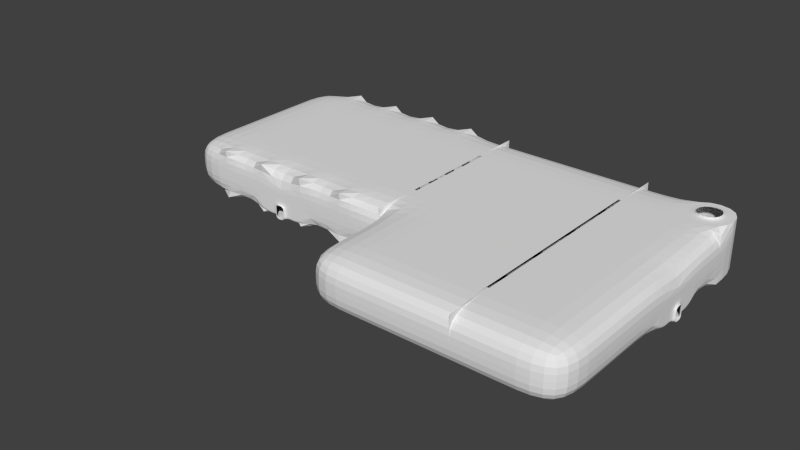 # Source: Building_A_F1_2.blend  (saved by Blender 2.72.0; exported with 4.5.12 LTS)
import bpy
from mathutils import Matrix  # noqa: F401  (used for matrix-valued properties, if any)

bpy.ops.wm.read_factory_settings(use_empty=True)
scene = bpy.context.scene
scene.name = 'Scene'

# ---- collections
col_collection_1 = bpy.data.collections.new('Collection 1'); scene.collection.children.link(col_collection_1)

# ---- world
world_world = bpy.data.worlds.new('World'); scene.world = world_world
world_world.color = (0.05088, 0.05088, 0.05088)
world_world.use_sun_shadow = False
world_world.sun_shadow_jitter_overblur = 0.0
world_world.cycles.sampling_method = 'MANUAL'
world_world.cycles.sample_map_resolution = 256

# ---- meshes
me_cube_001 = bpy.data.meshes.new('Cube.001')
me_cube_001.from_pydata([], [], [])
me_cube_001.use_remesh_preserve_volume = False
me_cube_001.use_remesh_preserve_attributes = False
me_cube_001.use_mirror_vertex_groups = False
me_cube_001.update()
me_cube_000 = bpy.data.meshes.new('Cube.000')
me_cube_000.from_pydata([(30.0, 60.0, 0.0), (30.0, 70.0, 0.0), (30.0, 50.0, 0.0), (-10.0, 10.0, 0.0), (10.0, 10.0, 0.0), (30.0, 10.0, 0.0), (-20.0, 20.0, 0.0), (-30.0, 30.0, 0.0), (-50.0, 30.0, 0.0), (-60.0, 30.0, 0.0), (20.0, 10.0, 0.0), (0.0, 20.0, 0.0), (10.0, 20.0, 0.0), (0.0, 10.0, 5.0), (0.0, 10.0, 0.0), (-20.0, 10.0, 0.0), (-20.0, 10.0, 5.0), (-10.0, 10.0, 5.0), (20.0, 30.0, 0.0), (20.0, 30.0, 5.0), (10.0, 30.0, 0.0), (-10.0, 30.0, 0.0), (-10.0, 20.0, 0.0), (-20.0, 20.0, 5.0), (-20.0, 30.0, 5.0), (30.0, 40.0, 0.0), (30.0, 30.0, 0.0), (20.0, 40.0, 0.0), (0.0, 30.0, 0.0), (-20.0, 40.0, 0.0), (-20.0, 30.0, 0.0), (-40.0, 30.0, 0.0), (-40.0, 40.0, 0.0), (-30.0, 30.0, 5.0), (-50.0, 40.0, 0.0), (-50.0, 30.0, 5.0), (-40.0, 30.0, 5.0), (-70.0, 30.0, 0.0), (-70.0, 40.0, 0.0), (-70.0, 30.0, 5.0), (-70.0, 40.0, 5.0), (-30.0, 40.0, 0.0), (-60.0, 60.0, 10.0), (-60.0, 70.0, 10.0), (-70.0, 50.0, 0.0), (-60.0, 40.0, 0.0), (20.0, 50.0, 5.0), (30.0, 40.0, 5.0), (10.0, 40.0, 0.0), (10.0, 50.0, 0.0), (0.0, 50.0, 0.0), (0.0, 40.0, 0.0), (-10.0, 40.0, 0.0), (20.0, 60.0, 0.0), (20.0, 50.0, 0.0), (-20.0, 50.0, 0.0), (-10.0, 50.0, 0.0), (-40.0, 70.0, 10.0), (-30.0, 50.0, 0.0), (-50.0, 60.0, 0.0), (-40.0, 60.0, 0.0), (-40.0, 50.0, 0.0), (-50.0, 50.0, 0.0), (-60.0, 50.0, 0.0), (-30.0, 60.0, 0.0), (-30.0, 70.0, 0.0), (-20.0, 60.0, 0.0), (-30.0, 70.0, 5.0), (-40.0, 70.0, 0.0), (-30.0, 60.0, 10.0), (-50.0, 70.0, 0.0), (-50.0, 70.0, 5.0), (-40.0, 70.0, 5.0), (-40.0, 60.0, 10.0), (-60.0, 70.0, 0.0), (-70.0, 60.0, 0.0), (-70.0, 70.0, 0.0), (-60.0, 60.0, 0.0), (30.0, 70.0, 5.0), (10.0, 60.0, 0.0), (20.0, 70.0, 0.0), (0.0, 60.0, 0.0), (0.0, 70.0, 0.0), (10.0, 70.0, 0.0), (-10.0, 70.0, 0.0), (0.0, 70.0, 5.0), (-20.0, 70.0, 0.0), (-10.0, 60.0, 0.0), (-10.0, 70.0, 5.0), (30.0, 10.0, 10.0), (-10.0, 10.0, 10.0), (-20.0, 20.0, 10.0), (10.0, 30.0, 10.0), (20.0, 20.0, 10.0), (-10.0, 30.0, 10.0), (-50.0, 40.0, 10.0), (-50.0, 30.0, 10.0), (-30.0, 50.0, 10.0), (-60.0, 40.0, 10.0), (-60.0, 50.0, 10.0), (10.0, 40.0, 10.0), (0.0, 50.0, 10.0), (20.0, 50.0, 10.0), (0.0, 60.0, 10.0), (10.0, 60.0, 10.0), (10.0, 50.0, 10.0), (-40.0, 50.0, 10.0), (-70.0, 60.0, 10.0), (-30.0, 70.0, 10.0), (-30.0, 60.0, 10.0), (-50.0, 60.0, 10.0), (20.0, 60.0, 10.0), (30.0, 70.0, 10.0), (-10.0, 70.0, 10.0), (20.0, 10.0, 10.0), (10.0, 20.0, 10.0), (0.0, 10.0, 10.0), (10.0, 10.0, 10.0), (-10.0, 20.0, 10.0), (0.0, 20.0, 10.0), (-20.0, 10.0, 10.0), (30.0, 20.0, 10.0), (-50.0, 60.0, 10.0), (0.0, 30.0, 10.0), (20.0, 30.0, 10.0), (30.0, 40.0, 10.0), (30.0, 30.0, 10.0), (-60.0, 40.0, 10.0), (-10.0, 40.0, 10.0), (-30.0, 40.0, 10.0), (-20.0, 30.0, 10.0), (-30.0, 40.0, 10.0), (-40.0, 30.0, 10.0), (-40.0, 40.0, 10.0), (-60.0, 30.0, 5.0), (-70.0, 30.0, 10.0), (-70.0, 40.0, 10.0), (-20.0, 50.0, 10.0), (-50.0, 40.0, 10.0), (-50.0, 50.0, 10.0), (20.0, 40.0, 10.0), (30.0, 50.0, 10.0), (20.0, 40.0, 5.0), (22.5, 62.5, 0.0), (0.0, 40.0, 10.0), (-40.0, 40.0, 10.0), (-10.0, 50.0, 10.0), (-60.0, 60.0, 10.0), (-70.0, 50.0, 5.0), (-70.0, 60.0, 5.0), (-70.0, 50.0, 10.0), (-40.0, 60.0, 10.0), (-60.0, 30.0, 10.0), (-50.0, 70.0, 10.0), (-70.0, 70.0, 5.0), (-60.0, 70.0, 5.0), (-70.0, 70.0, 10.0), (30.0, 60.0, 5.0), (30.0, 60.0, 10.0), (10.0, 70.0, 10.0), (20.0, 70.0, 10.0), (0.0, 70.0, 10.0), (-30.0, 30.0, 10.0), (-20.0, 70.0, 10.0), (-10.0, 60.0, 10.0), (30.0, 70.0, 0.0), (30.0, 60.0, 0.0), (-20.0, 50.0, 7.5), (-20.0, 45.0, 10.0), (-20.0, 55.0, 10.0), (-20.0, 55.0, 7.5), (-20.0, 55.0, 0.0), (-20.0, 55.0, 5.0), (-20.0, 55.0, 2.5), (-20.0, 45.0, 0.0), (-20.0, 45.0, 2.5), (-42.0, 30.0, 5.0), (-44.0, 30.0, 5.0), (-46.0, 30.0, 5.0), (-48.0, 30.0, 5.0), (-42.0, 30.0, 0.0), (-44.0, 30.0, 0.0), (-46.0, 30.0, 0.0), (-48.0, 30.0, 0.0), (-40.0, 30.0, 1.0), (-40.0, 30.0, 2.0), (-40.0, 30.0, 3.0), (-40.0, 30.0, 4.0), (-50.0, 30.0, 1.0), (-50.0, 30.0, 2.0), (-50.0, 30.0, 3.0), (-50.0, 30.0, 4.0), (-42.0, 30.0, 4.0), (-42.0, 30.0, 3.0), (-42.0, 30.0, 2.0), (-42.0, 30.0, 1.0), (-44.0, 30.0, 4.0), (-44.0, 30.0, 3.0), (-44.0, 30.0, 2.0), (-44.0, 30.0, 1.0), (-46.0, 30.0, 4.0), (-46.0, 30.0, 3.0), (-46.0, 30.0, 2.0), (-46.0, 30.0, 1.0), (-48.0, 30.0, 4.0), (-48.0, 30.0, 3.0), (-48.0, 30.0, 2.0), (-48.0, 30.0, 1.0), (30.0, 48.0, 0.0), (30.0, 46.0, 0.0), (30.0, 44.0, 0.0), (30.0, 42.0, 0.0), (30.0, 40.0, 4.0), (30.0, 40.0, 3.0), (30.0, 40.0, 2.0), (30.0, 40.0, 1.0), (30.0, 50.0, 4.0), (30.0, 50.0, 3.0), (30.0, 50.0, 2.0), (30.0, 50.0, 1.0), (30.0, 48.0, 5.0), (30.0, 42.0, 5.0), (30.0, 48.0, 4.0), (30.0, 48.0, 3.0), (30.0, 48.0, 2.0), (30.0, 48.0, 1.0), (30.0, 46.0, 4.0), (30.0, 46.0, 3.0), (30.0, 46.0, 2.0), (30.0, 46.0, 1.0), (30.0, 44.0, 4.0), (30.0, 44.0, 3.0), (30.0, 44.0, 2.0), (30.0, 44.0, 1.0), (30.0, 42.0, 4.0), (30.0, 42.0, 3.0), (30.0, 42.0, 2.0), (30.0, 42.0, 1.0), (10.5, 30.0, 5.0), (10.5, 30.0, 10.0), (10.5, 40.0, 10.0), (10.5, 60.0, 10.0), (10.5, 50.0, 10.0), (10.5, 10.0, 5.0), (10.5, 20.0, 10.0), (10.5, 10.0, 10.0), (10.5, 20.0, 5.0), (10.5, 50.0, 5.0), (10.5, 40.0, 5.0), (10.5, 60.0, 5.0), (10.5, 70.0, 5.0), (10.5, 70.0, 10.0), (30.0, 20.0, 5.0), (30.0, 10.0, 5.0), (30.0, 30.0, 5.0), (20.0, 70.0, 0.0), (27.5, 67.5, 0.0), (22.5, 67.5, 0.0), (10.0, 10.0, 5.0), (20.0, 60.0, 0.0), (27.5, 62.5, 0.0), (27.5, 67.5, -0.5), (10.0, 60.0, 5.0), (22.5, 62.5, -0.5), (22.5, 67.5, -0.5), (27.5, 62.5, -0.5), (20.0, 70.0, 4.5), (30.0, 44.0, 5.0), (20.0, 20.0, 0.0), (30.0, 20.0, 0.0), (20.0, 20.0, 5.0), (-20.5, 30.0, 5.0), (-20.5, 40.0, 0.0), (-20.5, 30.0, 0.0), (-20.5, 60.0, 0.0), (-20.5, 70.0, 5.0), (-20.5, 60.0, 5.0), (-20.5, 70.0, 0.0), (-20.5, 40.0, 10.0), (-20.5, 60.0, 10.0), (-20.5, 40.0, 5.0), (-20.5, 30.0, 10.0), (-20.5, 50.0, 10.0), (-20.5, 70.0, 10.0), (-20.5, 50.0, 7.5), (-20.5, 45.0, 10.0), (-20.5, 55.0, 10.0), (-20.5, 40.0, 7.5), (-20.5, 60.0, 7.5), (-20.5, 60.0, 2.5), (-20.5, 40.0, 2.5), (-20.5, 55.0, 7.5), (-20.5, 55.0, 0.0), (-20.5, 55.0, 5.0), (-20.5, 55.0, 2.5), (-20.5, 45.0, 0.0), (-20.5, 45.0, 5.0), (-20.5, 45.0, 7.5), (-20.5, 45.0, 2.5), (-20.0, 40.0, 2.5), (-20.0, 45.0, 5.0), (-20.0, 40.0, 5.0), (-20.0, 45.0, 7.5), (-20.0, 40.0, 7.5), (-20.0, 40.0, 10.0), (-20.0, 60.0, 7.5), (-20.0, 60.0, 2.5), (-20.0, 60.0, 5.0), (-20.0, 70.0, 5.0), (-20.0, 60.0, 10.0), (-30.5, 30.0, 0.0), (-50.5, 30.0, 0.0), (-60.5, 30.0, 0.0), (-40.5, 30.0, 0.0), (-40.5, 40.0, 0.0), (-50.5, 40.0, 0.0), (-30.5, 40.0, 0.0), (-60.5, 60.0, 10.0), (-60.5, 70.0, 10.0), (-60.5, 40.0, 0.0), (-40.5, 70.0, 10.0), (-50.5, 60.0, 0.0), (-40.5, 60.0, 0.0), (-30.5, 60.0, 0.0), (-30.5, 70.0, 0.0), (-40.5, 70.0, 0.0), (-30.5, 60.0, 10.0), (-50.5, 70.0, 0.0), (-40.5, 60.0, 10.0), (-60.5, 70.0, 0.0), (-60.5, 60.0, 0.0), (-50.5, 30.0, 10.0), (-30.5, 70.0, 10.0), (-50.5, 60.0, 10.0), (-60.5, 40.0, 10.0), (-30.5, 40.0, 10.0), (-40.5, 30.0, 10.0), (-50.5, 40.0, 10.0), (-40.5, 40.0, 10.0), (-60.5, 30.0, 10.0), (-50.5, 70.0, 10.0), (-30.5, 30.0, 10.0), (27.5, 62.5, 4.5), (30.0, 70.0, 5.0), (10.0, 50.0, 5.0), (20.0, 60.0, 4.5), (30.0, 60.0, 4.5), (30.0, 70.0, 4.5), (22.5, 67.5, 4.5), (22.5, 62.5, 4.5), (27.5, 67.5, 4.5), (27.5, 62.5, 5.0), (10.0, 30.0, 5.0), (20.0, 70.0, 5.0), (20.0, 10.0, 5.0), (20.0, 60.0, 5.0), (10.0, 20.0, 5.0), (30.0, 50.0, 5.0), (10.0, 40.0, 5.0), (22.5, 67.5, 5.0), (10.0, 70.0, 5.0), (20.0, 60.0, 5.0), (30.0, 46.0, 5.0), (27.5, 67.5, 5.0), (20.5, 70.0, 5.0), (20.0, 70.0, 5.0), (30.0, 60.5, 5.0), (30.0, 60.0, 5.0), (20.0, 30.0, 4.5), (20.0, 50.0, 4.5), (30.0, 40.0, 4.5), (20.0, 40.0, 4.5), (10.0, 50.0, 4.5), (30.0, 60.0, 5.0), (30.0, 48.0, 4.5), (30.0, 42.0, 4.5), (30.0, 20.0, 4.5), (30.0, 10.0, 4.5), (30.0, 30.0, 4.5), (10.0, 30.0, 4.5), (20.0, 70.0, 5.0), (20.0, 10.0, 4.5), (10.0, 10.0, 4.5), (10.0, 20.0, 4.5), (30.0, 50.0, 4.5), (10.0, 40.0, 4.5), (10.0, 60.0, 4.5), (10.0, 70.0, 4.5), (20.0, 60.0, 5.0), (30.0, 46.0, 4.5), (30.0, 44.0, 4.5), (20.0, 20.0, 4.5), (30.0, 59.5, 0.0), (20.0, 59.5, 0.0), (30.0, 59.5, 5.0), (20.0, 59.5, 5.0), (30.0, 70.0, 5.0), (19.5, 70.0, 0.0), (19.5, 70.0, 5.0), (22.5, 62.5, 5.0), (19.5, 60.0, 0.0), (19.5, 60.0, 5.0), (19.5, 59.5, 0.0), (19.5, 59.5, 5.0), (20.0, 70.0, 10.0), (27.5, 62.5, 10.0), (20.0, 60.0, 10.0), (30.0, 60.0, 10.0), (30.0, 70.0, 10.0), (22.5, 67.5, 10.0), (22.5, 62.5, 10.0), (27.5, 67.5, 10.0), (27.5, 62.5, 10.5), (22.5, 67.5, 10.5), (27.5, 67.5, 10.5), (22.5, 62.5, 10.5), (-44.0, 29.5, 0.0), (-46.0, 29.5, 0.0), (-44.0, 29.5, 3.0), (-44.0, 29.5, 2.0), (-44.0, 29.5, 1.0), (-46.0, 29.5, 3.0), (-46.0, 29.5, 2.0), (-46.0, 29.5, 1.0), (30.5, 46.0, 0.0), (30.5, 44.0, 0.0), (30.5, 46.0, 3.0), (30.5, 46.0, 2.0), (30.5, 46.0, 1.0), (30.5, 44.0, 3.0), (30.5, 44.0, 2.0), (30.5, 44.0, 1.0), (30.0, 60.0, 10.0), (20.0, 70.0, 10.0), (20.0, 60.0, 10.0), (30.0, 59.5, 10.0), (20.0, 59.5, 10.0), (19.5, 70.0, 10.0), (19.5, 60.0, 10.0), (19.5, 59.5, 10.0), (28.0, 60.0, 0.0), (26.0, 60.0, 0.0), (24.0, 60.0, 0.0), (22.0, 60.0, 0.0), (22.0, 60.0, 5.0), (24.0, 60.0, 5.0), (26.0, 60.0, 5.0), (28.0, 60.0, 5.0), (30.0, 60.0, 1.0), (30.0, 60.0, 2.0), (30.0, 60.0, 3.0), (30.0, 60.0, 4.0), (20.0, 60.0, 1.0), (20.0, 60.0, 2.0), (20.0, 60.0, 3.0), (20.0, 60.0, 4.0), (28.0, 59.5, 0.0), (26.0, 59.5, 0.0), (24.0, 59.5, 0.0), (22.0, 59.5, 0.0), (22.0, 59.5, 5.0), (24.0, 59.5, 5.0), (26.0, 59.5, 5.0), (28.0, 59.5, 5.0), (30.0, 59.5, 1.0), (30.0, 59.5, 2.0), (30.0, 59.5, 3.0), (30.0, 59.5, 4.0), (20.0, 59.5, 1.0), (20.0, 59.5, 2.0), (20.0, 59.5, 3.0), (20.0, 59.5, 4.0), (22.0, 60.0, 10.0), (24.0, 60.0, 10.0), (26.0, 60.0, 10.0), (28.0, 60.0, 10.0), (22.0, 59.5, 10.0), (24.0, 59.5, 10.0), (26.0, 59.5, 10.0), (28.0, 59.5, 10.0), (20.0, 59.5, 6.0), (20.0, 59.5, 7.0), (20.0, 59.5, 8.0), (20.0, 59.5, 9.0), (30.0, 59.5, 9.0), (30.0, 59.5, 8.0), (30.0, 59.5, 7.0), (30.0, 59.5, 6.0), (30.0, 60.0, 6.0), (30.0, 60.0, 7.0), (30.0, 60.0, 8.0), (30.0, 60.0, 9.0), (20.0, 60.0, 6.0), (20.0, 60.0, 7.0), (20.0, 60.0, 8.0), (20.0, 60.0, 9.0), (22.0, 59.5, 4.0), (24.0, 59.5, 4.0), (26.0, 59.5, 4.0), (28.0, 59.5, 4.0), (22.0, 59.5, 3.0), (24.0, 59.5, 3.0), (26.0, 59.5, 3.0), (28.0, 59.5, 3.0), (22.0, 59.5, 2.0), (24.0, 59.5, 2.0), (26.0, 59.5, 2.0), (28.0, 59.5, 2.0), (22.0, 59.5, 1.0), (24.0, 59.5, 1.0), (26.0, 59.5, 1.0), (28.0, 59.5, 1.0), (28.0, 60.0, 4.0), (26.0, 60.0, 4.0), (24.0, 60.0, 4.0), (22.0, 60.0, 4.0), (28.0, 60.0, 3.0), (26.0, 60.0, 3.0), (24.0, 60.0, 3.0), (22.0, 60.0, 3.0), (28.0, 60.0, 2.0), (26.0, 60.0, 2.0), (24.0, 60.0, 2.0), (22.0, 60.0, 2.0), (28.0, 60.0, 1.0), (26.0, 60.0, 1.0), (24.0, 60.0, 1.0), (22.0, 60.0, 1.0), (22.0, 59.5, 6.0), (22.0, 59.5, 7.0), (22.0, 59.5, 8.0), (22.0, 59.5, 9.0), (24.0, 59.5, 6.0), (24.0, 59.5, 7.0), (24.0, 59.5, 8.0), (24.0, 59.5, 9.0), (26.0, 59.5, 6.0), (26.0, 59.5, 7.0), (26.0, 59.5, 8.0), (26.0, 59.5, 9.0), (28.0, 59.5, 6.0), (28.0, 59.5, 7.0), (28.0, 59.5, 8.0), (28.0, 59.5, 9.0), (28.0, 60.0, 6.0), (28.0, 60.0, 7.0), (28.0, 60.0, 8.0), (28.0, 60.0, 9.0), (26.0, 60.0, 6.0), (26.0, 60.0, 7.0), (26.0, 60.0, 8.0), (26.0, 60.0, 9.0), (24.0, 60.0, 6.0), (24.0, 60.0, 7.0), (24.0, 60.0, 8.0), (24.0, 60.0, 9.0), (22.0, 60.0, 6.0), (22.0, 60.0, 7.0), (22.0, 60.0, 8.0), (22.0, 60.0, 9.0)], [(353, 343), (343, 157)], [(39, 37, 38, 40), (10, 354, 253, 5), (258, 4, 14, 13), (11, 12, 20, 28), (22, 11, 28, 21), (23, 6, 30, 24), (6, 22, 21, 30), (18, 26, 25, 27), (20, 18, 27, 48), (28, 20, 48, 51), (21, 28, 51, 52), (30, 21, 52, 29), (24, 30, 7, 33), (7, 30, 29, 41), (33, 7, 31, 184, 185, 186, 187, 36), (31, 7, 41, 32), (207, 183, 8, 188), (8, 183, 182, 181, 180, 31, 32, 34), (35, 191, 190, 189, 188, 8, 9, 134), (9, 8, 34, 45), (134, 9, 37, 39), (37, 9, 45, 38), (32, 41, 58, 61), (34, 32, 61, 62), (45, 34, 62, 63), (40, 38, 44, 148), (38, 45, 63, 44), (237, 211, 25, 215), (27, 25, 211, 210, 209, 208, 2, 54), (48, 27, 54, 49), (51, 48, 49, 50), (52, 51, 50, 56), (2, 0, 440, 441, 442, 443, 53, 54), (49, 54, 53, 79), (50, 49, 79, 81), (56, 50, 81, 87), (61, 58, 64, 60), (62, 61, 60, 59), (63, 62, 59, 77), (148, 44, 75, 149), (44, 63, 77, 75), (64, 66, 86, 65), (72, 68, 65, 67), (60, 64, 65, 68), (71, 70, 68, 72), (59, 60, 68, 70), (155, 74, 70, 71), (77, 59, 70, 74), (149, 75, 76, 154), (154, 76, 74, 155), (75, 77, 74, 76), (78, 1, 0, 157), (413, 415, 410, 409), (79, 53, 80, 83), (81, 79, 83, 82), (88, 84, 82, 85), (87, 81, 82, 84), (66, 87, 84, 86), (117, 115, 93, 114), (116, 119, 115, 117), (90, 118, 119, 116), (120, 91, 118, 90), (93, 124, 126, 121), (115, 92, 124, 93), (119, 123, 92, 115), (118, 94, 123, 119), (91, 130, 94, 118), (124, 140, 125, 126), (92, 100, 140, 124), (123, 144, 100, 92), (94, 128, 144, 123), (96, 95, 133, 132), (133, 106, 97, 131), (95, 139, 106, 133), (98, 99, 139, 95), (136, 150, 99, 98), (140, 102, 141, 125), (100, 105, 102, 140), (144, 101, 105, 100), (128, 146, 101, 144), (102, 111, 158, 141), (105, 104, 111, 102), (101, 103, 104, 105), (146, 164, 103, 101), (106, 151, 109, 97), (139, 110, 151, 106), (99, 147, 110, 139), (150, 107, 147, 99), (104, 159, 160, 111), (103, 161, 159, 104), (164, 113, 161, 103), (117, 115, 244, 245), (116, 13, 17, 90), (120, 16, 23, 91), (90, 17, 16, 120), (115, 92, 239, 244), (91, 23, 24, 130), (92, 100, 240, 239), (132, 36, 176, 177, 178, 179, 35, 96), (135, 39, 40, 136), (136, 40, 148, 150), (100, 105, 242, 240), (104, 159, 251, 241), (150, 148, 149, 107), (64, 69, 326, 323), (170, 291, 293, 172), (70, 59, 321, 327), (77, 42, 317, 330), (107, 149, 154, 156), (112, 78, 157, 158), (108, 65, 324, 332), (113, 88, 85, 161), (93, 121, 89, 114), (3, 15, 16, 17), (14, 3, 17, 13), (130, 24, 271, 281), (171, 66, 274, 292), (4, 258, 354, 10), (41, 29, 174, 55, 58), (55, 174, 29, 52, 56), (55, 56, 87, 66, 171), (64, 58, 55, 171, 66), (132, 133, 131, 162), (152, 98, 95, 96), (135, 136, 98, 152), (151, 57, 108, 109), (110, 153, 57, 151), (147, 43, 153, 110), (107, 156, 43, 147), (130, 24, 33, 162), (162, 33, 36, 132), (96, 35, 134, 152), (152, 134, 39, 135), (8, 96, 331, 311), (9, 152, 339, 312), (57, 68, 325, 320), (57, 72, 67, 108), (153, 71, 72, 57), (43, 155, 71, 153), (156, 154, 155, 43), (122, 153, 340, 333), (169, 137, 282, 286), (24, 30, 273, 271), (172, 293, 294, 173), (174, 295, 298, 175), (184, 31, 180, 195), (195, 180, 181, 199), (202, 201, 421, 422), (203, 182, 183, 207), (36, 187, 192, 176), (187, 186, 193, 192), (186, 185, 194, 193), (185, 184, 195, 194), (176, 192, 196, 177), (192, 193, 197, 196), (193, 194, 198, 197), (194, 195, 199, 198), (177, 196, 200, 178), (196, 197, 201, 200), (203, 202, 422, 423), (201, 197, 418, 421), (178, 200, 204, 179), (200, 201, 205, 204), (201, 202, 206, 205), (202, 203, 207, 206), (179, 204, 191, 35), (204, 205, 190, 191), (205, 206, 189, 190), (206, 207, 188, 189), (219, 2, 208, 225), (225, 208, 209, 229), (232, 231, 429, 430), (233, 210, 211, 237), (216, 217, 223, 222), (217, 218, 224, 223), (218, 219, 225, 224), (222, 223, 227, 226), (223, 224, 228, 227), (224, 225, 229, 228), (226, 227, 231, 230), (233, 232, 430, 431), (231, 227, 426, 429), (230, 231, 235, 234), (231, 232, 236, 235), (232, 233, 237, 236), (221, 234, 212, 47), (234, 235, 213, 212), (235, 236, 214, 213), (236, 237, 215, 214), (245, 243, 246, 244), (244, 246, 238, 239), (239, 238, 248, 240), (240, 248, 247, 242), (242, 247, 249, 241), (241, 249, 250, 251), (105, 104, 241, 242), (276, 275, 277, 274, 289), (273, 271, 280, 290, 272), (281, 278, 287, 280, 271), (283, 275, 276, 288, 279), (279, 288, 291, 286), (286, 291, 284, 282), (297, 285, 282, 284), (298, 290, 280, 296), (287, 278, 285, 297), (280, 287, 297, 296), (288, 276, 293, 291), (295, 272, 290, 298), (274, 292, 294, 289), (289, 294, 293, 276), (173, 294, 292, 171), (167, 284, 291, 170), (30, 29, 272, 273), (66, 86, 277, 274), (137, 168, 285, 282), (29, 174, 295, 272), (170, 169, 137, 167), (175, 300, 301, 299), (174, 175, 299, 29), (300, 302, 303, 301), (86, 308, 307, 66), (163, 309, 279, 283), (67, 65, 86, 308), (300, 296, 297, 302), (308, 86, 84, 88), (137, 169, 309, 164, 146), (97, 109, 309, 169, 137), (109, 108, 163, 309), (309, 163, 113, 164), (175, 298, 296, 300), (108, 67, 308, 163), (163, 308, 88, 113), (308, 163, 283, 275), (302, 297, 284, 167), (309, 169, 286, 279), (86, 308, 275, 277), (302, 167, 137, 168), (24, 301, 304, 130), (130, 304, 128, 94), (131, 97, 137, 168, 304), (304, 168, 137, 146, 128), (162, 131, 304, 130), (304, 130, 281, 278), (168, 304, 278, 285), (24, 30, 29, 301), (302, 168, 304, 303), (169, 170, 305, 309), (308, 163, 309, 307), (310, 341, 335, 316), (312, 339, 334, 319), (322, 328, 320, 325), (330, 317, 318, 329), (313, 336, 338, 314), (323, 326, 332, 324), (311, 331, 337, 315), (321, 333, 340, 327), (129, 41, 316, 335), (127, 45, 319, 334), (59, 122, 333, 321), (41, 7, 310, 316), (132, 145, 338, 336), (162, 129, 335, 341), (68, 60, 322, 325), (138, 34, 315, 337), (96, 138, 337, 331), (152, 127, 334, 339), (34, 8, 311, 315), (153, 70, 327, 340), (73, 57, 320, 328), (74, 77, 330, 329), (42, 43, 318, 317), (32, 31, 313, 314), (65, 64, 323, 324), (43, 74, 329, 318), (31, 132, 336, 313), (145, 32, 314, 338), (45, 9, 312, 319), (69, 108, 332, 326), (60, 73, 328, 322), (7, 162, 341, 310), (41, 129, 162, 7), (32, 145, 132, 31), (34, 138, 96, 8), (45, 127, 152, 9), (74, 43, 42, 77), (70, 153, 122, 59), (68, 57, 73, 60), (65, 108, 69, 64), (254, 26, 269, 252), (268, 269, 26, 18), (252, 254, 19, 270), (12, 268, 18, 20), (47, 212, 213, 214, 215, 25, 26, 254), (254, 47, 142, 19), (121, 252, 253, 89), (117, 258, 13, 116), (126, 254, 252, 121), (125, 47, 254, 126), (258, 117, 245, 243), (267, 230, 234, 221), (407, 406, 410, 405), (404, 408, 411, 409), (406, 404, 409, 410), (408, 407, 405, 411), (414, 413, 409, 411), (170, 172, 307, 305), (172, 173, 306, 307), (173, 171, 66, 306), (356, 352, 379, 383), (412, 414, 411, 405), (415, 412, 405, 410), (256, 257, 264, 261), (260, 256, 261, 265), (166, 260, 143, 259), (255, 257, 256, 165), (259, 143, 257, 255), (165, 256, 260, 166), (143, 260, 265, 263), (358, 344, 372, 385), (257, 143, 263, 264), (359, 399, 349, 348), (399, 351, 342, 349), (381, 382, 383, 391), (376, 391, 368, 378), (391, 383, 379, 368), (378, 368, 371, 370), (368, 379, 385, 371), (370, 371, 369, 384, 374, 389, 390, 375), (371, 385, 372, 369), (396, 363, 351, 367), (355, 399, 359, 365), (365, 359, 363, 396), (367, 351, 399, 355), (351, 363, 350, 342), (363, 359, 348, 350), (352, 358, 385, 379), (53, 393, 402, 400), (380, 80, 397, 398), (511, 456, 392, 464), (451, 373, 394, 467), (401, 403, 439, 438), (440, 0, 392, 456), (347, 346, 342, 350), (345, 266, 348, 349), (266, 347, 350, 348), (346, 345, 349, 342), (527, 443, 53, 452), (80, 380, 388, 455, 454, 453, 452, 53), (401, 400, 402, 403), (403, 395, 480, 481, 482, 483, 436, 439), (393, 468, 469, 470, 471, 395, 403, 402), (361, 353, 360, 262), (354, 270, 356, 258), (270, 19, 352, 356), (19, 142, 358, 352), (47, 221, 267, 362, 220, 357, 46, 142), (142, 46, 344, 358), (157, 0, 2, 219, 218, 217, 216, 357), (357, 157, 361, 46), (46, 361, 262, 344), (353, 80, 1, 78), (360, 83, 80, 353), (85, 82, 83, 360), (89, 253, 354, 114), (114, 354, 258, 117), (141, 357, 220, 362, 267, 221, 47, 125), (158, 157, 357, 141), (160, 353, 78, 112), (159, 360, 353, 160), (161, 85, 360, 159), (357, 216, 222, 220), (220, 222, 226, 362), (362, 226, 230, 267), (360, 262, 249, 250), (262, 344, 247, 249), (358, 352, 238, 248), (352, 356, 246, 238), (356, 258, 243, 246), (159, 360, 250, 251), (344, 358, 248, 247), (159, 360, 262, 104), (105, 104, 262, 344), (100, 105, 344, 358), (92, 100, 358, 352), (115, 92, 352, 356), (117, 115, 356, 258), (344, 262, 386, 372), (262, 360, 387, 386), (252, 253, 377, 376), (357, 220, 374, 384), (258, 356, 383, 382), (267, 221, 375, 390), (369, 345, 346, 384), (254, 252, 376, 378), (266, 345, 386, 387), (354, 258, 382, 381), (220, 362, 389, 374), (253, 354, 381, 377), (362, 267, 390, 389), (47, 254, 378, 370), (221, 47, 370, 375), (398, 397, 400, 401), (53, 452, 453, 454, 455, 388, 401, 400), (398, 401, 438, 437), (80, 53, 400, 397), (376, 377, 381, 391), (252, 270, 354, 253), (252, 269, 5, 253), (10, 5, 269, 268), (4, 10, 268, 12), (11, 14, 4, 12), (3, 14, 11, 22), (15, 3, 22, 6), (23, 16, 15, 6), (182, 203, 423, 417), (198, 199, 420, 419), (197, 198, 419, 418), (199, 181, 416, 420), (181, 182, 417, 416), (210, 233, 431, 425), (228, 229, 428, 427), (227, 228, 427, 426), (229, 209, 424, 428), (209, 210, 425, 424), (372, 386, 345, 369), (472, 434, 436, 476), (436, 434, 438, 439), (434, 433, 437, 438), (380, 398, 437, 433), (484, 491, 432, 435), (543, 484, 435, 479), (559, 495, 434, 472), (388, 380, 433, 434, 495, 494, 493, 492), (463, 499, 467, 394), (499, 503, 466, 467), (503, 507, 465, 466), (507, 511, 464, 465), (395, 471, 496, 460), (460, 496, 497, 461), (461, 497, 498, 462), (462, 498, 499, 463), (471, 470, 500, 496), (496, 500, 501, 497), (497, 501, 502, 498), (498, 502, 503, 499), (470, 469, 504, 500), (500, 504, 505, 501), (506, 521, 525, 510), (502, 506, 507, 503), (469, 468, 508, 504), (504, 508, 509, 505), (502, 517, 521, 506), (506, 510, 511, 507), (468, 393, 459, 508), (508, 459, 458, 509), (458, 442, 526, 509), (510, 457, 456, 511), (0, 448, 464, 392), (448, 449, 465, 464), (449, 450, 466, 465), (450, 451, 467, 466), (53, 443, 459, 393), (443, 442, 458, 459), (442, 441, 457, 458), (441, 440, 456, 457), (444, 515, 455, 388), (515, 519, 454, 455), (519, 523, 453, 454), (523, 527, 452, 453), (373, 451, 512, 447), (447, 512, 513, 446), (446, 513, 514, 445), (445, 514, 515, 444), (451, 450, 516, 512), (512, 516, 517, 513), (513, 517, 518, 514), (514, 518, 519, 515), (450, 449, 520, 516), (516, 520, 521, 517), (532, 461, 445, 552), (518, 522, 523, 519), (449, 448, 524, 520), (520, 524, 525, 521), (549, 537, 538, 550), (522, 526, 527, 523), (448, 0, 440, 524), (524, 440, 441, 525), (549, 548, 536, 537), (526, 442, 443, 527), (432, 475, 479, 435), (475, 474, 478, 479), (474, 473, 477, 478), (473, 472, 476, 477), (394, 373, 488, 487), (487, 488, 489, 486), (486, 489, 490, 485), (485, 490, 491, 484), (483, 531, 476, 436), (531, 535, 477, 476), (535, 539, 478, 477), (539, 543, 479, 478), (395, 460, 528, 480), (480, 528, 529, 481), (481, 529, 530, 482), (482, 530, 531, 483), (460, 461, 532, 528), (528, 532, 533, 529), (529, 533, 534, 530), (530, 534, 535, 531), (505, 509, 526, 522), (501, 505, 522, 518), (554, 550, 538, 534), (534, 538, 539, 535), (462, 463, 540, 536), (536, 540, 541, 537), (537, 541, 542, 538), (538, 542, 543, 539), (463, 394, 487, 540), (540, 487, 486, 541), (541, 486, 485, 542), (542, 485, 484, 543), (491, 547, 475, 432), (547, 551, 474, 475), (551, 555, 473, 474), (555, 559, 472, 473), (373, 447, 544, 488), (488, 544, 545, 489), (489, 545, 546, 490), (490, 546, 547, 491), (447, 446, 548, 544), (544, 548, 549, 545), (545, 549, 550, 546), (546, 550, 551, 547), (548, 446, 462, 536), (554, 534, 533, 553), (553, 533, 532, 552), (550, 554, 555, 551), (445, 444, 556, 552), (552, 556, 557, 553), (553, 557, 558, 554), (554, 558, 559, 555), (444, 388, 492, 556), (556, 492, 493, 557), (557, 493, 494, 558), (558, 494, 495, 559), (441, 457, 510, 525), (501, 518, 517, 502)])
me_cube_000.use_remesh_preserve_volume = False
me_cube_000.use_remesh_preserve_attributes = False
me_cube_000.use_mirror_vertex_groups = False
me_cube_000.update()

# ---- objects
ob_cube = bpy.data.objects.new('Cube', me_cube_001)
ob_cube_001 = bpy.data.objects.new('Cube.001', me_cube_000)

# ---- transforms, parenting, visibility, modifiers, constraints
ob_cube.location = (0.0, 0.0, 0.0)
ob_cube.lineart.crease_threshold = 0.0
ob_cube_001.location = (0.0, 0.0, 0.0)
ob_cube_001.lineart.crease_threshold = 0.0
_m = ob_cube_001.modifiers.new('Subsurf', 'SUBSURF')
_m.uv_smooth = 'PRESERVE_CORNERS'
_m.quality = 2
_m.levels = 0
_m.show_only_control_edges = False

# ---- collection membership
col_collection_1.objects.link(ob_cube)
col_collection_1.objects.link(ob_cube_001)

# ---- scene / render settings (as saved in the file)
scene.frame_start = 1; scene.frame_end = 250; scene.frame_set(1)
scene.render.engine = 'BLENDER_EEVEE_NEXT'
scene.render.resolution_percentage = 50
scene.render.dither_intensity = 0.0
scene.cycles.use_denoising = False
scene.cycles.samples = 10
scene.cycles.sampling_pattern = 'TABULATED_SOBOL'
scene.cycles.light_sampling_threshold = 0.0
scene.cycles.use_adaptive_sampling = False
scene.cycles.use_light_tree = False
scene.cycles.blur_glossy = 0.0
scene.cycles.pixel_filter_type = 'GAUSSIAN'
scene.cycles.sample_clamp_indirect = 0.0
scene.view_settings.view_transform = 'Standard'
bpy.context.view_layer.update()

# ---- added for rendering (the .blend has no active camera and no usable light): camera, sun
cam_auto = bpy.data.cameras.new('AutoCamera')
cam_auto.lens = 50.0
cam_auto.sensor_width = 36.0
cam_auto.clip_end = 1996.72
ob_auto_camera = bpy.data.objects.new('AutoCamera', cam_auto)
scene.collection.objects.link(ob_auto_camera)
ob_auto_camera.location = (94.0235, -101.528, 96.0188)
ob_auto_camera.rotation_euler = (1.09748, -7.21219e-08, 0.694738)
scene.camera = ob_auto_camera
light_auto_sun = bpy.data.lights.new('AutoSun', 'SUN')
light_auto_sun.energy = 3.0
light_auto_sun.angle = 0.0523599
ob_auto_sun = bpy.data.objects.new('AutoSun', light_auto_sun)
scene.collection.objects.link(ob_auto_sun)
ob_auto_sun.rotation_euler = (0.872665, 0.174533, 0.523599)
bpy.context.view_layer.update()
